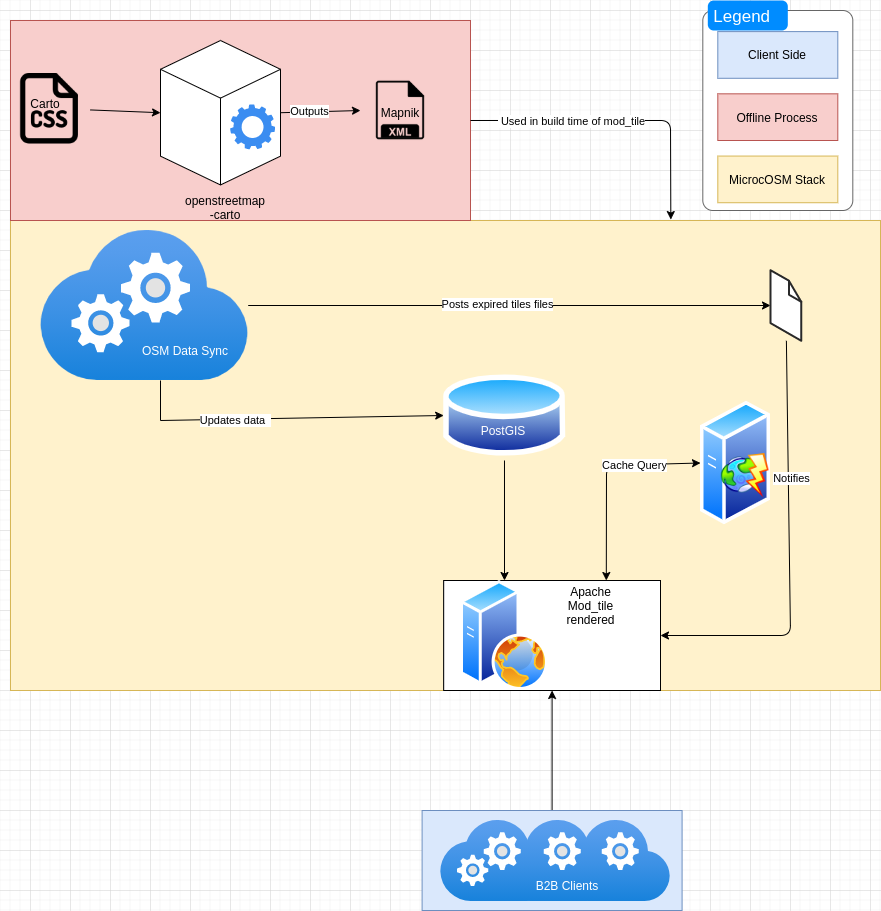

The diagram above was exported from draw.io. Its source (the exported page's mxGraphModel, read from the mxfile embedded in the PNG):
<mxGraphModel dx="1422" dy="5842" grid="1" gridSize="10" guides="1" tooltips="1" connect="1" arrows="1" fold="1" page="1" pageScale="1" pageWidth="1000" pageHeight="1000" math="0" shadow="0">
  <root>
    <mxCell id="0" />
    <mxCell id="1" parent="0" />
    <mxCell id="9c0ocb5KzeIL9Q_5BK83-73" value="" style="rounded=0;whiteSpace=wrap;html=1;fillColor=#fff2cc;strokeColor=#d6b656;" vertex="1" parent="1">
      <mxGeometry x="20" y="-4750" width="870" height="470" as="geometry" />
    </mxCell>
    <mxCell id="9c0ocb5KzeIL9Q_5BK83-29" value="" style="group" vertex="1" connectable="0" parent="1">
      <mxGeometry x="453.17999999999995" y="-4600" width="121.63" height="90" as="geometry" />
    </mxCell>
    <mxCell id="9c0ocb5KzeIL9Q_5BK83-9" value="" style="aspect=fixed;perimeter=ellipsePerimeter;html=1;align=center;shadow=0;dashed=0;spacingTop=3;image;image=img/lib/active_directory/database.svg;" vertex="1" parent="9c0ocb5KzeIL9Q_5BK83-29">
      <mxGeometry width="121.63" height="90" as="geometry" />
    </mxCell>
    <mxCell id="9c0ocb5KzeIL9Q_5BK83-28" value="PostGIS" style="text;html=1;strokeColor=none;fillColor=none;align=center;verticalAlign=middle;whiteSpace=wrap;rounded=0;fontColor=#FFFFFF;" vertex="1" parent="9c0ocb5KzeIL9Q_5BK83-29">
      <mxGeometry x="40" y="50" width="40" height="20" as="geometry" />
    </mxCell>
    <mxCell id="9c0ocb5KzeIL9Q_5BK83-30" value="" style="endArrow=classic;html=1;fontColor=#FFFFFF;exitX=0.5;exitY=1;exitDx=0;exitDy=0;entryX=0.5;entryY=0;entryDx=0;entryDy=0;" edge="1" parent="1" source="9c0ocb5KzeIL9Q_5BK83-9" target="9c0ocb5KzeIL9Q_5BK83-10">
      <mxGeometry width="50" height="50" relative="1" as="geometry">
        <mxPoint x="370" y="-4210" as="sourcePoint" />
        <mxPoint x="420" y="-4260" as="targetPoint" />
      </mxGeometry>
    </mxCell>
    <mxCell id="9c0ocb5KzeIL9Q_5BK83-34" value="" style="group" vertex="1" connectable="0" parent="1">
      <mxGeometry x="50" y="-4740" width="207.69" height="150" as="geometry" />
    </mxCell>
    <mxCell id="9c0ocb5KzeIL9Q_5BK83-31" value="" style="aspect=fixed;html=1;points=[];align=center;image;fontSize=12;image=img/lib/azure2/compute/Cloud_Services_Classic.svg;" vertex="1" parent="9c0ocb5KzeIL9Q_5BK83-34">
      <mxGeometry width="207.69" height="150" as="geometry" />
    </mxCell>
    <mxCell id="9c0ocb5KzeIL9Q_5BK83-33" value="OSM Data Sync" style="text;html=1;strokeColor=none;fillColor=none;align=center;verticalAlign=middle;whiteSpace=wrap;rounded=0;fontColor=#FFFFFF;" vertex="1" parent="9c0ocb5KzeIL9Q_5BK83-34">
      <mxGeometry x="100" y="90" width="90" height="60" as="geometry" />
    </mxCell>
    <mxCell id="9c0ocb5KzeIL9Q_5BK83-35" value="" style="endArrow=classic;html=1;fontColor=#FFFFFF;entryX=0;entryY=0.5;entryDx=0;entryDy=0;rounded=0;" edge="1" parent="1" target="9c0ocb5KzeIL9Q_5BK83-9">
      <mxGeometry width="50" height="50" relative="1" as="geometry">
        <mxPoint x="170" y="-4590" as="sourcePoint" />
        <mxPoint x="420" y="-4490" as="targetPoint" />
        <Array as="points">
          <mxPoint x="170" y="-4550" />
        </Array>
      </mxGeometry>
    </mxCell>
    <mxCell id="9c0ocb5KzeIL9Q_5BK83-36" value="&lt;font color=&quot;#000000&quot;&gt;Updates data&lt;/font&gt;p" style="edgeLabel;html=1;align=center;verticalAlign=middle;resizable=0;points=[];fontColor=#FFFFFF;" vertex="1" connectable="0" parent="9c0ocb5KzeIL9Q_5BK83-35">
      <mxGeometry x="-0.2956" y="-1" relative="1" as="geometry">
        <mxPoint as="offset" />
      </mxGeometry>
    </mxCell>
    <mxCell id="9c0ocb5KzeIL9Q_5BK83-37" value="" style="endArrow=classic;html=1;fontColor=#FFFFFF;" edge="1" parent="1" source="9c0ocb5KzeIL9Q_5BK83-31" target="9c0ocb5KzeIL9Q_5BK83-108">
      <mxGeometry width="50" height="50" relative="1" as="geometry">
        <mxPoint x="260" y="-4640" as="sourcePoint" />
        <mxPoint x="750" y="-4669.649070817509" as="targetPoint" />
      </mxGeometry>
    </mxCell>
    <mxCell id="9c0ocb5KzeIL9Q_5BK83-72" value="Posts expired tiles files" style="edgeLabel;html=1;align=center;verticalAlign=middle;resizable=0;points=[];fontColor=#000000;" vertex="1" connectable="0" parent="9c0ocb5KzeIL9Q_5BK83-37">
      <mxGeometry x="-0.0463" y="2" relative="1" as="geometry">
        <mxPoint as="offset" />
      </mxGeometry>
    </mxCell>
    <mxCell id="9c0ocb5KzeIL9Q_5BK83-45" value="" style="endArrow=classic;html=1;fontColor=#FFFFFF;entryX=1;entryY=0.5;entryDx=0;entryDy=0;" edge="1" parent="1" source="9c0ocb5KzeIL9Q_5BK83-108" target="9c0ocb5KzeIL9Q_5BK83-49">
      <mxGeometry width="50" height="50" relative="1" as="geometry">
        <mxPoint x="795.5970149253731" y="-4630" as="sourcePoint" />
        <mxPoint x="420" y="-4280" as="targetPoint" />
        <Array as="points">
          <mxPoint x="800" y="-4335" />
        </Array>
      </mxGeometry>
    </mxCell>
    <mxCell id="9c0ocb5KzeIL9Q_5BK83-46" value="&lt;font color=&quot;#000000&quot;&gt;Notifies&lt;/font&gt;" style="edgeLabel;html=1;align=center;verticalAlign=middle;resizable=0;points=[];fontColor=#FFFFFF;" vertex="1" connectable="0" parent="9c0ocb5KzeIL9Q_5BK83-45">
      <mxGeometry x="-0.3541" y="3" relative="1" as="geometry">
        <mxPoint as="offset" />
      </mxGeometry>
    </mxCell>
    <mxCell id="9c0ocb5KzeIL9Q_5BK83-50" value="" style="group;fillColor=#60a917;strokeColor=#2D7600;fontColor=#ffffff;" vertex="1" connectable="0" parent="1">
      <mxGeometry x="453.17999999999995" y="-4390" width="216.82" height="110" as="geometry" />
    </mxCell>
    <mxCell id="9c0ocb5KzeIL9Q_5BK83-51" value="" style="group;strokeColor=#666666;fontColor=#333333;fillColor=#3333FF;" vertex="1" connectable="0" parent="9c0ocb5KzeIL9Q_5BK83-50">
      <mxGeometry width="216.81999999999994" height="110" as="geometry" />
    </mxCell>
    <mxCell id="9c0ocb5KzeIL9Q_5BK83-49" value="" style="rounded=0;whiteSpace=wrap;html=1;fontColor=#000000;" vertex="1" parent="9c0ocb5KzeIL9Q_5BK83-51">
      <mxGeometry width="216.81999999999994" height="110" as="geometry" />
    </mxCell>
    <mxCell id="9c0ocb5KzeIL9Q_5BK83-10" value="" style="aspect=fixed;perimeter=ellipsePerimeter;html=1;align=center;shadow=0;dashed=0;spacingTop=3;image;image=img/lib/active_directory/web_server.svg;" vertex="1" parent="9c0ocb5KzeIL9Q_5BK83-51">
      <mxGeometry x="16.820000000000046" width="87.99999999999999" height="109.99999999999997" as="geometry" />
    </mxCell>
    <mxCell id="9c0ocb5KzeIL9Q_5BK83-48" value="Apache&lt;br&gt;Mod_tile&lt;br&gt;rendered" style="text;html=1;align=center;verticalAlign=middle;resizable=0;points=[];autosize=1;fontColor=#000000;" vertex="1" parent="9c0ocb5KzeIL9Q_5BK83-51">
      <mxGeometry x="116.82000000000002" width="60" height="50" as="geometry" />
    </mxCell>
    <mxCell id="9c0ocb5KzeIL9Q_5BK83-61" value="" style="group" vertex="1" connectable="0" parent="1">
      <mxGeometry x="710" y="-4540" width="70" height="125" as="geometry" />
    </mxCell>
    <mxCell id="9c0ocb5KzeIL9Q_5BK83-74" value="" style="group" vertex="1" connectable="0" parent="9c0ocb5KzeIL9Q_5BK83-61">
      <mxGeometry y="-30" width="70" height="125" as="geometry" />
    </mxCell>
    <mxCell id="9c0ocb5KzeIL9Q_5BK83-60" value="" style="aspect=fixed;perimeter=ellipsePerimeter;html=1;align=center;shadow=0;dashed=0;spacingTop=3;image;image=img/lib/active_directory/generic_server.svg;fontColor=#000000;" vertex="1" parent="9c0ocb5KzeIL9Q_5BK83-74">
      <mxGeometry width="70" height="125" as="geometry" />
    </mxCell>
    <mxCell id="9c0ocb5KzeIL9Q_5BK83-8" value="" style="shape=image;html=1;verticalAlign=top;verticalLabelPosition=bottom;labelBackgroundColor=#ffffff;imageAspect=0;aspect=fixed;image=https://cdn2.iconfinder.com/data/icons/kids/128x128/apps/cache.png" vertex="1" parent="9c0ocb5KzeIL9Q_5BK83-74">
      <mxGeometry x="20" y="50" width="50" height="50" as="geometry" />
    </mxCell>
    <mxCell id="9c0ocb5KzeIL9Q_5BK83-63" value="" style="endArrow=classic;startArrow=classic;html=1;fontColor=#000000;entryX=0;entryY=0.5;entryDx=0;entryDy=0;exitX=0.75;exitY=0;exitDx=0;exitDy=0;" edge="1" parent="1" source="9c0ocb5KzeIL9Q_5BK83-49" target="9c0ocb5KzeIL9Q_5BK83-60">
      <mxGeometry width="50" height="50" relative="1" as="geometry">
        <mxPoint x="370" y="-4350" as="sourcePoint" />
        <mxPoint x="420" y="-4400" as="targetPoint" />
        <Array as="points">
          <mxPoint x="616" y="-4505" />
        </Array>
      </mxGeometry>
    </mxCell>
    <mxCell id="9c0ocb5KzeIL9Q_5BK83-64" value="Cache Query" style="edgeLabel;html=1;align=center;verticalAlign=middle;resizable=0;points=[];fontColor=#000000;" vertex="1" connectable="0" parent="9c0ocb5KzeIL9Q_5BK83-63">
      <mxGeometry x="0.195" y="-17" relative="1" as="geometry">
        <mxPoint x="17" y="-17" as="offset" />
      </mxGeometry>
    </mxCell>
    <mxCell id="9c0ocb5KzeIL9Q_5BK83-68" value="" style="group" vertex="1" connectable="0" parent="1">
      <mxGeometry x="10" y="-4950" width="470" height="200" as="geometry" />
    </mxCell>
    <mxCell id="9c0ocb5KzeIL9Q_5BK83-65" value="" style="rounded=0;whiteSpace=wrap;html=1;fillColor=#f8cecc;strokeColor=#b85450;" vertex="1" parent="9c0ocb5KzeIL9Q_5BK83-68">
      <mxGeometry x="10" width="460" height="200" as="geometry" />
    </mxCell>
    <mxCell id="9c0ocb5KzeIL9Q_5BK83-16" value="" style="group" vertex="1" connectable="0" parent="9c0ocb5KzeIL9Q_5BK83-68">
      <mxGeometry y="44.44444444444444" width="90" height="100" as="geometry" />
    </mxCell>
    <mxCell id="9c0ocb5KzeIL9Q_5BK83-2" value="" style="shape=image;html=1;verticalAlign=top;verticalLabelPosition=bottom;labelBackgroundColor=#ffffff;imageAspect=0;aspect=fixed;image=https://cdn4.iconfinder.com/data/icons/documents-42/512/document_file_paper_page-33-128.png" vertex="1" parent="9c0ocb5KzeIL9Q_5BK83-16">
      <mxGeometry width="90" height="90" as="geometry" />
    </mxCell>
    <mxCell id="9c0ocb5KzeIL9Q_5BK83-15" value="Carto" style="text;html=1;strokeColor=none;fillColor=none;align=center;verticalAlign=middle;whiteSpace=wrap;rounded=0;" vertex="1" parent="9c0ocb5KzeIL9Q_5BK83-16">
      <mxGeometry x="25" y="27.77777777777778" width="40" height="22.22222222222222" as="geometry" />
    </mxCell>
    <mxCell id="9c0ocb5KzeIL9Q_5BK83-18" value="" style="endArrow=classic;html=1;exitX=1;exitY=0.5;exitDx=0;exitDy=0;entryX=0;entryY=0.5;entryDx=0;entryDy=0;entryPerimeter=0;" edge="1" parent="9c0ocb5KzeIL9Q_5BK83-68" source="9c0ocb5KzeIL9Q_5BK83-2" target="9c0ocb5KzeIL9Q_5BK83-19">
      <mxGeometry width="50" height="50" relative="1" as="geometry">
        <mxPoint x="350" y="255.55555555555557" as="sourcePoint" />
        <mxPoint x="120" y="133.33333333333334" as="targetPoint" />
      </mxGeometry>
    </mxCell>
    <mxCell id="9c0ocb5KzeIL9Q_5BK83-23" value="" style="endArrow=classic;html=1;exitX=1;exitY=0.5;exitDx=0;exitDy=0;exitPerimeter=0;entryX=0;entryY=0.5;entryDx=0;entryDy=0;" edge="1" parent="9c0ocb5KzeIL9Q_5BK83-68" source="9c0ocb5KzeIL9Q_5BK83-19" target="9c0ocb5KzeIL9Q_5BK83-1">
      <mxGeometry width="50" height="50" relative="1" as="geometry">
        <mxPoint x="350" y="255.55555555555557" as="sourcePoint" />
        <mxPoint x="230" y="-100" as="targetPoint" />
      </mxGeometry>
    </mxCell>
    <mxCell id="9c0ocb5KzeIL9Q_5BK83-27" value="Outputs" style="edgeLabel;html=1;align=center;verticalAlign=middle;resizable=0;points=[];" vertex="1" connectable="0" parent="9c0ocb5KzeIL9Q_5BK83-23">
      <mxGeometry x="-0.2667" y="1" relative="1" as="geometry">
        <mxPoint as="offset" />
      </mxGeometry>
    </mxCell>
    <mxCell id="9c0ocb5KzeIL9Q_5BK83-25" value="" style="group" vertex="1" connectable="0" parent="9c0ocb5KzeIL9Q_5BK83-68">
      <mxGeometry x="360" y="50" width="80" height="90" as="geometry" />
    </mxCell>
    <mxCell id="9c0ocb5KzeIL9Q_5BK83-1" value="" style="shape=image;html=1;verticalAlign=top;verticalLabelPosition=bottom;labelBackgroundColor=#ffffff;imageAspect=0;aspect=fixed;image=https://cdn2.iconfinder.com/data/icons/file-formats-10/614/31_-_XML-128.png" vertex="1" parent="9c0ocb5KzeIL9Q_5BK83-25">
      <mxGeometry width="80" height="80" as="geometry" />
    </mxCell>
    <mxCell id="9c0ocb5KzeIL9Q_5BK83-13" value="Mapnik" style="text;html=1;strokeColor=none;fillColor=none;align=center;verticalAlign=middle;whiteSpace=wrap;rounded=0;" vertex="1" parent="9c0ocb5KzeIL9Q_5BK83-25">
      <mxGeometry x="20" y="30.9375" width="40" height="22.499999999999996" as="geometry" />
    </mxCell>
    <mxCell id="9c0ocb5KzeIL9Q_5BK83-20" value="" style="group" vertex="1" connectable="0" parent="9c0ocb5KzeIL9Q_5BK83-68">
      <mxGeometry x="160" y="20.002222222222223" width="120" height="177.77777777777777" as="geometry" />
    </mxCell>
    <mxCell id="9c0ocb5KzeIL9Q_5BK83-21" value="" style="group" vertex="1" connectable="0" parent="9c0ocb5KzeIL9Q_5BK83-20">
      <mxGeometry width="120" height="177.77777777777777" as="geometry" />
    </mxCell>
    <mxCell id="9c0ocb5KzeIL9Q_5BK83-19" value="" style="html=1;whiteSpace=wrap;shape=isoCube2;backgroundOutline=1;isoAngle=15;" vertex="1" parent="9c0ocb5KzeIL9Q_5BK83-21">
      <mxGeometry width="120" height="144.44444444444446" as="geometry" />
    </mxCell>
    <mxCell id="9c0ocb5KzeIL9Q_5BK83-17" value="openstreetmap&lt;br&gt;-carto" style="text;html=1;strokeColor=none;fillColor=none;align=center;verticalAlign=middle;whiteSpace=wrap;rounded=0;rotation=0;" vertex="1" parent="9c0ocb5KzeIL9Q_5BK83-21">
      <mxGeometry x="14.600000000000023" y="155.55555555555557" width="100" height="22.22222222222222" as="geometry" />
    </mxCell>
    <mxCell id="9c0ocb5KzeIL9Q_5BK83-5" value="" style="html=1;aspect=fixed;strokeColor=none;shadow=0;align=center;verticalAlign=top;fillColor=#3B8DF1;shape=mxgraph.gcp2.gear" vertex="1" parent="9c0ocb5KzeIL9Q_5BK83-21">
      <mxGeometry x="69.60000000000002" y="63.88888888888889" width="45" height="45" as="geometry" />
    </mxCell>
    <mxCell id="9c0ocb5KzeIL9Q_5BK83-86" value="" style="endArrow=classic;html=1;fontColor=#FFFFFF;exitX=0.5;exitY=0;exitDx=0;exitDy=0;entryX=0.5;entryY=1;entryDx=0;entryDy=0;" edge="1" parent="1" source="9c0ocb5KzeIL9Q_5BK83-85" target="9c0ocb5KzeIL9Q_5BK83-49">
      <mxGeometry width="50" height="50" relative="1" as="geometry">
        <mxPoint x="420" y="-4230" as="sourcePoint" />
        <mxPoint x="470" y="-4280" as="targetPoint" />
      </mxGeometry>
    </mxCell>
    <mxCell id="9c0ocb5KzeIL9Q_5BK83-85" value="" style="rounded=0;whiteSpace=wrap;html=1;fillColor=#dae8fc;strokeColor=#6c8ebf;" vertex="1" parent="1">
      <mxGeometry x="431.59" y="-4160" width="260" height="100" as="geometry" />
    </mxCell>
    <mxCell id="9c0ocb5KzeIL9Q_5BK83-89" value="" style="group" vertex="1" connectable="0" parent="1">
      <mxGeometry x="450" y="-4150.002941176471" width="230.00264705882353" height="80.88235294117658" as="geometry" />
    </mxCell>
    <mxCell id="9c0ocb5KzeIL9Q_5BK83-78" value="" style="aspect=fixed;html=1;points=[];align=center;image;fontSize=12;image=img/lib/azure2/compute/Cloud_Services_Classic.svg;fillColor=#3333FF;gradientColor=none;" vertex="1" parent="9c0ocb5KzeIL9Q_5BK83-89">
      <mxGeometry x="118.00999999999999" width="111.99264705882352" height="80.88235294117648" as="geometry" />
    </mxCell>
    <mxCell id="9c0ocb5KzeIL9Q_5BK83-77" value="" style="aspect=fixed;html=1;points=[];align=center;image;fontSize=12;image=img/lib/azure2/compute/Cloud_Services_Classic.svg;fillColor=#3333FF;gradientColor=none;" vertex="1" parent="9c0ocb5KzeIL9Q_5BK83-89">
      <mxGeometry x="60" width="111.99264705882352" height="80.88235294117648" as="geometry" />
    </mxCell>
    <mxCell id="9c0ocb5KzeIL9Q_5BK83-76" value="" style="aspect=fixed;html=1;points=[];align=center;image;fontSize=12;image=img/lib/azure2/compute/Cloud_Services_Classic.svg;fillColor=#3333FF;gradientColor=none;" vertex="1" parent="9c0ocb5KzeIL9Q_5BK83-89">
      <mxGeometry width="111.99264705882352" height="80.88235294117648" as="geometry" />
    </mxCell>
    <mxCell id="9c0ocb5KzeIL9Q_5BK83-84" value="B2B Clients" style="text;html=1;strokeColor=none;fillColor=none;align=center;verticalAlign=middle;whiteSpace=wrap;rounded=0;fontColor=#FFFFFF;" vertex="1" parent="9c0ocb5KzeIL9Q_5BK83-89">
      <mxGeometry x="81.99000000000001" y="56.18294117647065" width="90" height="17.65" as="geometry" />
    </mxCell>
    <mxCell id="9c0ocb5KzeIL9Q_5BK83-105" value="" style="endArrow=classic;html=1;fontColor=#FFFFFF;exitX=1;exitY=0.5;exitDx=0;exitDy=0;entryX=0.759;entryY=-0.002;entryDx=0;entryDy=0;entryPerimeter=0;" edge="1" parent="1" source="9c0ocb5KzeIL9Q_5BK83-65" target="9c0ocb5KzeIL9Q_5BK83-73">
      <mxGeometry width="50" height="50" relative="1" as="geometry">
        <mxPoint x="470" y="-4690" as="sourcePoint" />
        <mxPoint x="520" y="-4740" as="targetPoint" />
        <Array as="points">
          <mxPoint x="680" y="-4850" />
        </Array>
      </mxGeometry>
    </mxCell>
    <mxCell id="9c0ocb5KzeIL9Q_5BK83-106" value="f&lt;font color=&quot;#000000&quot;&gt;Used in build time of mod_tile&lt;br&gt;&lt;/font&gt;" style="edgeLabel;html=1;align=center;verticalAlign=middle;resizable=0;points=[];fontColor=#FFFFFF;" vertex="1" connectable="0" parent="9c0ocb5KzeIL9Q_5BK83-105">
      <mxGeometry x="-0.5921" y="-3" relative="1" as="geometry">
        <mxPoint x="39" y="-3" as="offset" />
      </mxGeometry>
    </mxCell>
    <mxCell id="9c0ocb5KzeIL9Q_5BK83-104" value="" style="group" vertex="1" connectable="0" parent="1">
      <mxGeometry x="712.31" y="-4970" width="150" height="210" as="geometry" />
    </mxCell>
    <mxCell id="9c0ocb5KzeIL9Q_5BK83-95" value="" style="shape=mxgraph.mockup.containers.marginRect;rectMarginTop=10;strokeColor=#666666;strokeWidth=1;dashed=0;rounded=1;arcSize=5;recursiveResize=0;fillColor=#FFFFFF;gradientColor=none;fontColor=#FFFFFF;" vertex="1" parent="9c0ocb5KzeIL9Q_5BK83-104">
      <mxGeometry width="150" height="210" as="geometry" />
    </mxCell>
    <mxCell id="9c0ocb5KzeIL9Q_5BK83-96" value="Legend" style="shape=rect;strokeColor=none;fillColor=#008cff;strokeWidth=1;dashed=0;rounded=1;arcSize=20;fontColor=#ffffff;fontSize=17;spacing=2;spacingTop=-2;align=left;autosize=1;spacingLeft=4;resizeWidth=0;resizeHeight=0;perimeter=none;" vertex="1" parent="9c0ocb5KzeIL9Q_5BK83-95">
      <mxGeometry x="5" width="80" height="30" as="geometry" />
    </mxCell>
    <mxCell id="9c0ocb5KzeIL9Q_5BK83-66" value="Offline Process" style="rounded=0;whiteSpace=wrap;html=1;fillColor=#f8cecc;strokeColor=#b85450;" vertex="1" parent="9c0ocb5KzeIL9Q_5BK83-104">
      <mxGeometry x="14.999999999999945" y="93.33333333333333" width="120" height="46.666666666666664" as="geometry" />
    </mxCell>
    <mxCell id="9c0ocb5KzeIL9Q_5BK83-91" value="MicrocOSM Stack" style="rounded=0;whiteSpace=wrap;html=1;fillColor=#fff2cc;strokeColor=#d6b656;" vertex="1" parent="9c0ocb5KzeIL9Q_5BK83-104">
      <mxGeometry x="14.999999999999945" y="155.55555555555557" width="120" height="46.666666666666664" as="geometry" />
    </mxCell>
    <mxCell id="9c0ocb5KzeIL9Q_5BK83-92" value="Client Side" style="rounded=0;whiteSpace=wrap;html=1;fillColor=#dae8fc;strokeColor=#6c8ebf;" vertex="1" parent="9c0ocb5KzeIL9Q_5BK83-104">
      <mxGeometry x="14.999999999999945" y="31.11111111111111" width="120" height="46.666666666666664" as="geometry" />
    </mxCell>
    <mxCell id="9c0ocb5KzeIL9Q_5BK83-108" value="" style="verticalLabelPosition=bottom;html=1;verticalAlign=top;strokeWidth=1;align=center;outlineConnect=0;dashed=0;outlineConnect=0;shape=mxgraph.aws3d.file;aspect=fixed;strokeColor=#292929;fillColor=#FFFFFF;gradientColor=none;fontColor=#FFFFFF;" vertex="1" parent="1">
      <mxGeometry x="780" y="-4700.3" width="30.8" height="70.6" as="geometry" />
    </mxCell>
  </root>
</mxGraphModel>